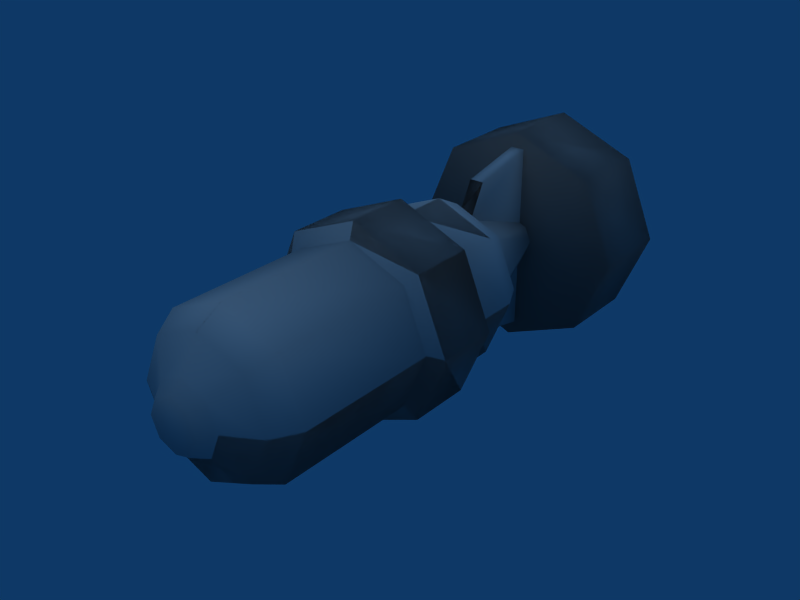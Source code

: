 # Source: Missile.blend  (saved by Blender 2.49.2; exported with 4.5.12 LTS)
import bpy
from mathutils import Matrix  # noqa: F401  (used for matrix-valued properties, if any)

bpy.ops.wm.read_factory_settings(use_empty=True)
scene = bpy.context.scene
scene.name = 'Scene'

# ---- collections
col_collection_1 = bpy.data.collections.new('Collection 1'); scene.collection.children.link(col_collection_1)

# ---- materials (node trees are filled in below, after node groups)
mat_refrep_312 = bpy.data.materials.new('RefRep.312')
mat_refrep_312.alpha_threshold = 0.0
mat_refrep_312.diffuse_color = (0.698, 0.698, 0.698, 1.0)
mat_refrep_312.roughness = 0.5
mat_refrep_312.line_color = (0.0, 0.0, 0.0, 1.0)

# ---- material node trees

# ---- world
world_world = bpy.data.worlds.new('World'); scene.world = world_world
world_world.color = (0.05656, 0.2208, 0.4)
world_world.use_sun_shadow = False
world_world.sun_shadow_jitter_overblur = 0.0
world_world.cycles.sampling_method = 'MANUAL'
world_world.cycles.sample_map_resolution = 256

# ---- cameras
cam_camera_001 = bpy.data.cameras.new('Camera.001')
cam_camera_001.passepartout_alpha = 0.2
cam_camera_001.clip_end = 100.0
cam_camera_001.lens = 35.0
cam_camera_001.ortho_scale = 7.314
cam_camera_001.show_passepartout = False
cam_camera_001.show_safe_areas = True
cam_camera_001.dof.focus_distance = 0.0
cam_camera_001.dof.aperture_fstop = 128.0

# ---- lights
light_lamp = bpy.data.lights.new('Lamp', 'SUN')
light_lamp.transmission_factor = 0.0
light_lamp.angle = 1.571
light_lamp.energy = 0.8
light_lamp.shadow_buffer_clip_start = 0.5
light_lamp.shadow_soft_size = 1.0
light_lamp.shadow_cascade_max_distance = 1000.0
light_lamp.cycles.use_multiple_importance_sampling = False

# ---- meshes
me_inst3d8_refrep_312 = bpy.data.meshes.new('Inst3D8_RefRep.312')
me_inst3d8_refrep_312.from_pydata([(0.002, 0.9004, -18.71), (18.71, -11.04, 0.002), (-4.838, -50.11, 0.002), (3.424, -50.11, 3.424), (0.002, 19.51, -9.678), (0.002, 35.33, -21.12), (21.12, 35.33, 0.002), (-1.357, 19.43, 9.975), (-15.59, -11.9, 0.002), (-11.02, -11.9, 11.03), (-18.71, -11.04, 0.002), (-3.42, -50.11, 3.424), (-9.107, 16.63, 9.111), (-11.02, 11.31, 11.03), (15.59, -11.9, 0.002), (-4.789, -47.68, 4.793), (-3.273, 37.21, 0.002), (11.03, 11.31, -11.02), (15.59, 1.869, 0.002), (3.277, 37.21, 0.002), (0.002, 35.33, 21.12), (-15.59, 11.31, 0.002), (-11.02, 11.31, -11.02), (0.002, 0.8985, -18.7), (13.23, 0.8985, -13.22), (18.71, -11.04, 0.002), (15.59, -11.9, 0.002), (11.03, -39.48, 11.02), (0.002, -44.3, 12.88), (0.002, -39.48, 15.59), (-4.789, -47.68, 4.791), (-6.773, -47.68, 0.002), (-4.838, -50.1, 0.002), (-3.418, -50.1, -3.42), (-3.418, -50.1, 3.422), (0.002, -50.1, 4.84), (3.424, -50.1, 3.422), (4.842, -50.1, 0.002), (6.777, -47.68, 0.002), (4.793, -47.68, -4.789), (9.111, -44.3, -9.107), (0.002, -44.3, -12.88), (0.002, -39.48, -15.59), (-11.02, -39.48, -11.02), (-15.59, -11.9, 0.002), (-13.22, -11.04, 13.23), (0.002, 1.867, 15.59), (0.002, 0.8985, 18.71), (11.03, 11.31, 11.03), (11.03, 1.867, 11.02), (15.59, 11.31, 0.002), (0.002, 51.33, -21.12), (-21.12, 51.33, 0.002), (-21.12, 35.33, 0.002), (-14.93, 35.33, -14.93), (-14.93, 35.33, 14.94), (14.94, 35.33, 14.94), (21.12, 35.33, 0.002), (21.12, 51.33, 0.002), (0.002, 51.33, 21.12), (14.94, 51.33, -14.93), (-14.93, 51.33, 14.94), (-1.357, 22.38, 15.42), (-1.357, 37.78, 18.7), (-1.357, 37.78, -18.69), (1.359, 19.43, -9.969), (1.359, 22.38, -15.41), (1.359, 19.43, 9.975), (1.359, 37.78, 18.7), (1.359, 22.38, 15.42), (3.424, -50.1, -3.42), (-11.02, -11.9, 11.02), (13.23, 0.8985, 13.23), (15.59, 1.867, 0.002), (11.03, 11.31, -11.02), (9.111, 16.62, -9.105), (0.002, 19.51, -9.676), (-6.842, 19.51, -6.84), (-2.314, 37.21, -2.312), (2.316, 37.21, -2.312), (12.88, 16.62, 0.002), (0.002, 11.31, 15.59), (-11.02, 1.867, 11.02), (-13.22, 0.8985, 13.23), (-18.71, -11.04, 0.002), (-18.71, 0.8985, 0.002), (-11.02, -11.9, -11.02), (0.002, -11.9, -15.58), (11.03, -39.48, -11.02), (12.88, -44.3, 0.002), (9.111, 16.62, 9.111), (0.002, 16.62, 12.88), (-15.59, 1.867, 0.002), (-13.22, -11.04, -13.22), (0.002, -11.04, -18.71), (11.03, -11.9, -11.02), (9.111, -44.3, 9.109), (4.793, -47.68, 4.791), (0.002, -47.68, 6.775), (6.846, 19.51, 6.846), (0.002, 19.51, 9.682), (-9.107, 16.62, 9.111), (-11.02, 11.31, 11.02), (-11.02, 1.867, -11.02), (-13.22, 0.8985, -13.22), (13.23, -11.04, -13.22), (15.59, -39.48, 0.002), (-9.678, 19.51, 0.002), (-12.88, 16.62, 0.002), (0.002, 11.31, -15.58), (11.03, 1.867, -11.02), (0.002, 1.867, -15.58), (13.23, -11.04, 13.23), (11.03, -11.9, 11.02), (-9.107, -44.3, 9.109), (-4.789, -47.68, -4.789), (-3.273, 37.21, 0.002), (-9.107, 16.62, -9.105), (0.002, 16.62, -12.88), (0.002, -11.04, 18.71), (0.002, -11.9, 15.59), (-11.02, -39.48, 11.02), (-15.59, -39.48, 0.002), (-12.88, -44.3, 0.002), (-9.107, -44.3, -9.107), (0.002, -50.1, -4.838), (0.002, -47.68, -6.773), (-14.93, 51.33, -14.93), (14.94, 51.33, 14.94), (0.002, 35.33, 21.12), (-1.357, 22.38, -15.41), (-1.357, 19.43, -9.969), (-1.357, 19.43, 9.975), (0.002, 37.21, 3.277), (6.846, 19.51, -6.84), (0.002, 37.21, -3.271), (9.682, 19.51, 0.002), (3.275, 37.21, 0.002), (2.316, 37.21, 2.318), (-6.842, 19.51, 6.846), (-2.314, 37.21, 2.318), (0.002, 35.33, -21.12), (14.94, 35.33, -14.93), (1.359, 37.78, -18.69), (0.002, 1.869, -15.59), (13.23, -11.04, -13.22), (6.777, -47.68, 0.002), (9.111, -44.3, -9.107), (0.002, 37.21, -3.273), (-21.12, 35.33, 0.002), (1.359, 19.43, 9.975), (-15.59, -39.48, 0.002), (9.111, 16.63, -9.107), (-18.71, 0.9004, 0.002), (-11.02, -11.9, -11.02), (-13.22, -11.04, -13.22), (9.682, 19.51, 0.002), (-13.22, 0.9004, -13.22), (0.002, -11.9, -15.59), (2.318, 37.21, 2.318), (-3.42, -50.11, -3.42), (-9.107, 16.63, -9.107), (-4.789, -47.68, -4.789), (-14.93, 51.33, -14.93), (1.359, 37.79, 18.7), (1.359, 22.38, 15.42), (-9.678, 19.51, 0.002), (0.002, 51.33, -21.12), (0.002, 51.33, 21.12), (-12.88, 16.63, 0.002), (13.23, 0.9004, -13.22), (0.002, -50.11, -4.838), (0.002, -39.48, -15.59), (-11.02, -39.48, -11.02), (0.002, 0.9004, 18.71), (15.59, 11.31, 0.002), (-14.93, 35.33, 14.94), (14.94, 35.33, -14.93), (21.12, 51.33, 0.002), (1.361, 19.43, -9.971), (-6.842, 19.51, -6.842), (9.111, 16.63, 9.111), (11.03, -39.48, -11.02), (12.88, -44.3, 0.002), (4.793, -47.68, 4.793), (0.002, -47.68, 6.777), (6.846, 19.51, 6.846), (-15.59, 11.31, 0.002), (-11.02, 1.869, -11.02), (15.59, -39.48, 0.002), (0.002, -44.3, 12.88), (0.002, 11.31, -15.59), (11.03, 1.869, -11.02), (11.03, -11.9, 11.03), (-12.88, -44.3, 0.002), (-6.773, -47.68, 0.002), (18.71, 0.9004, 0.002), (0.002, -11.04, 18.71), (-9.107, -44.3, -9.107), (14.94, 51.33, 14.94), (-1.355, 22.38, -15.42), (-1.355, 19.43, -9.971), (-1.355, 37.79, -18.69), (0.002, 19.51, 9.682), (0.002, 37.21, 3.277), (1.361, 37.79, -18.69), (0.002, 1.869, 15.59), (11.03, 11.31, 11.03), (-21.12, 51.33, 0.002), (-14.93, 35.33, -14.93), (-1.357, 37.79, -18.69), (-1.357, 22.38, -15.42), (1.361, 19.43, 9.975), (0.002, -44.3, -12.88), (11.03, 1.869, 11.03), (-2.314, 37.21, -2.314), (0.002, 11.31, 15.59), (-11.02, 1.869, 11.03), (-13.22, 0.9004, 13.23), (0.002, -50.11, 4.842), (-15.59, 1.869, 0.002), (11.03, -11.9, -11.02), (-2.314, 37.21, 2.318), (0.002, -11.9, 15.59), (13.23, -11.04, 13.23), (0.002, -47.68, -6.773), (2.318, 37.21, -2.314), (-6.842, 19.51, 6.846), (11.03, -39.48, 11.03), (-9.107, -44.3, 9.111), (3.424, -50.11, -3.42), (4.842, -50.11, 0.002), (12.88, 16.63, 0.002), (6.846, 19.51, -6.842), (14.94, 51.33, -14.93), (-14.93, 51.33, 14.94), (14.94, 35.33, 14.94), (-1.357, 22.38, 15.42), (-1.357, 37.79, 18.7), (4.793, -47.68, -4.789), (-13.22, -11.04, 13.23), (13.23, 0.9004, 13.23), (0.002, 16.63, -12.88), (0.002, -11.04, -18.71), (9.111, -44.3, 9.111), (0.002, 16.63, 12.88), (-11.02, 11.31, -11.02), (0.002, -39.48, 15.59), (-11.02, -39.48, 11.03), (-1.357, 19.43, -9.971), (1.361, 22.38, -15.42), (1.361, 37.79, 18.7), (1.361, 22.38, 15.42)], [], [(227, 169, 12), (187, 246, 188), (0, 170, 145), (14, 193, 228), (193, 247, 228), (2, 160, 11), (146, 239, 147), (239, 213, 147), (213, 173, 172), (154, 8, 10), (10, 240, 218), (240, 174, 218), (218, 174, 206), (174, 214, 206), (206, 214, 207), (20, 177, 236), (237, 238, 7), (238, 210, 7), (7, 210, 211), (9, 197, 240), (240, 197, 174), (197, 241, 174), (174, 241, 214), (214, 18, 175), (226, 156, 233), (216, 217, 206), (206, 217, 218), (184, 219, 3), (244, 185, 184), (185, 11, 219), (203, 12, 245), (12, 187, 13), (220, 188, 157), (244, 190, 185), (190, 15, 185), (144, 192, 170), (192, 196, 170), (170, 196, 1), (162, 171, 160), (166, 180, 161), (17, 18, 192), (241, 197, 224), (248, 151, 194), (167, 163, 208), (203, 159, 204), (227, 204, 222), (133, 139, 100), (100, 139, 101), (139, 108, 101), (101, 108, 21), (108, 22, 21), (21, 22, 103), (22, 111, 103), (103, 111, 23), (111, 24, 23), (23, 24, 105), (24, 25, 105), (105, 25, 26), (25, 113, 26), (26, 113, 27), (113, 29, 27), (27, 29, 28), (29, 114, 28), (28, 114, 30), (114, 31, 30), (30, 31, 32), (31, 33, 32), (32, 33, 34), (33, 125, 34), (34, 125, 35), (125, 70, 35), (35, 70, 36), (70, 37, 36), (36, 37, 38), (37, 39, 38), (38, 39, 40), (39, 41, 40), (40, 41, 42), (41, 43, 42), (42, 43, 86), (43, 44, 86), (86, 44, 84), (44, 45, 84), (84, 45, 83), (45, 47, 83), (83, 47, 46), (47, 49, 46), (46, 49, 48), (49, 50, 48), (48, 50, 80), (50, 75, 80), (80, 75, 134), (75, 76, 134), (134, 76, 135), (76, 78, 135), (142, 51, 60), (60, 51, 61), (51, 52, 61), (61, 52, 53), (52, 54, 53), (53, 54, 55), (54, 141, 55), (55, 141, 129), (141, 142, 129), (129, 142, 56), (142, 57, 56), (56, 57, 58), (57, 60, 58), (58, 60, 59), (60, 61, 59), (59, 61, 55), (61, 53, 55), (68, 63, 62), (62, 63, 132), (63, 64, 132), (132, 64, 130), (64, 66, 130), (130, 66, 65), (66, 68, 65), (65, 68, 67), (68, 69, 67), (67, 69, 132), (69, 62, 132), (70, 126, 39), (39, 126, 41), (126, 124, 41), (41, 124, 43), (124, 122, 43), (43, 122, 44), (122, 71, 44), (44, 71, 45), (71, 119, 45), (45, 119, 47), (119, 72, 47), (47, 72, 49), (72, 73, 49), (49, 73, 50), (73, 74, 50), (50, 74, 75), (74, 118, 75), (75, 118, 76), (118, 77, 76), (76, 77, 78), (77, 116, 78), (79, 136, 134), (134, 136, 80), (136, 90, 80), (80, 90, 48), (90, 81, 48), (48, 81, 46), (81, 82, 46), (46, 82, 83), (82, 85, 83), (83, 85, 84), (85, 93, 84), (84, 93, 86), (93, 87, 86), (86, 87, 42), (87, 88, 42), (42, 88, 40), (88, 89, 40), (40, 89, 38), (89, 97, 38), (38, 97, 36), (97, 35, 36), (137, 99, 136), (136, 99, 90), (99, 91, 90), (90, 91, 81), (91, 102, 81), (81, 102, 82), (102, 92, 82), (82, 92, 85), (92, 104, 85), (85, 104, 93), (104, 94, 93), (93, 94, 87), (94, 95, 87), (87, 95, 88), (95, 106, 88), (88, 106, 89), (106, 96, 89), (89, 96, 97), (96, 98, 97), (97, 98, 35), (98, 34, 35), (138, 100, 99), (99, 100, 91), (100, 101, 91), (91, 101, 102), (101, 21, 102), (102, 21, 92), (21, 103, 92), (92, 103, 104), (103, 23, 104), (104, 23, 94), (23, 105, 94), (94, 105, 95), (105, 26, 95), (95, 26, 106), (26, 27, 106), (106, 27, 96), (27, 28, 96), (96, 28, 98), (28, 30, 98), (98, 30, 34), (30, 32, 34), (140, 107, 139), (139, 107, 108), (107, 117, 108), (108, 117, 22), (117, 109, 22), (22, 109, 111), (109, 110, 111), (111, 110, 24), (110, 196, 24), (24, 196, 25), (196, 112, 25), (25, 112, 113), (112, 120, 113), (113, 120, 29), (120, 121, 29), (29, 121, 114), (121, 123, 114), (114, 123, 31), (123, 115, 31), (31, 115, 33), (115, 125, 33), (116, 77, 107), (107, 77, 117), (77, 118, 117), (117, 118, 109), (118, 74, 109), (109, 74, 110), (74, 73, 110), (110, 73, 196), (73, 72, 196), (196, 72, 112), (72, 119, 112), (112, 119, 120), (119, 71, 120), (120, 71, 121), (71, 122, 121), (121, 122, 123), (122, 124, 123), (123, 124, 115), (124, 126, 115), (115, 126, 125), (126, 70, 125), (141, 127, 51), (51, 127, 52), (127, 54, 52), (127, 141, 54), (129, 128, 59), (59, 128, 58), (128, 56, 58), (128, 129, 56), (67, 131, 65), (65, 131, 130), (131, 132, 130), (66, 64, 143), (131, 67, 132), (100, 138, 133), (60, 57, 142), (62, 69, 68), (39, 37, 70), (134, 135, 79), (136, 79, 137), (99, 137, 138), (139, 133, 140), (107, 140, 116), (51, 142, 141), (59, 55, 129), (143, 68, 66), (144, 0, 188), (170, 0, 144), (170, 1, 145), (145, 1, 14), (1, 193, 14), (15, 195, 2), (195, 160, 2), (171, 230, 219), (230, 231, 3), (207, 175, 232), (167, 208, 235), (209, 5, 176), (177, 6, 236), (164, 238, 237), (238, 7, 202), (7, 200, 202), (202, 200, 250), (200, 179, 250), (250, 179, 164), (150, 7, 165), (165, 237, 7), (151, 9, 8), (8, 9, 240), (18, 17, 175), (175, 17, 152), (17, 242, 152), (233, 156, 232), (156, 181, 232), (232, 181, 207), (218, 153, 10), (153, 155, 10), (10, 155, 154), (186, 245, 181), (217, 220, 153), (220, 157, 153), (153, 157, 155), (157, 243, 155), (189, 228, 244), (15, 2, 11), (166, 161, 169), (180, 242, 161), (161, 242, 191), (196, 241, 224), (197, 9, 223), (223, 9, 248), (9, 151, 248), (198, 225, 162), (168, 199, 178), (201, 7, 150), (234, 6, 177), (237, 165, 164), (204, 227, 203), (203, 227, 12), (228, 247, 190), (247, 229, 190), (190, 229, 15), (219, 230, 3), (8, 240, 10), (214, 175, 207), (152, 4, 233), (177, 167, 234), (234, 167, 235), (179, 150, 164), (164, 150, 165), (230, 225, 239), (239, 225, 213), (225, 198, 213), (198, 151, 173), (173, 151, 8), (241, 18, 214), (152, 242, 4), (242, 180, 4), (4, 180, 215), (217, 153, 218), (155, 158, 154), (172, 182, 147), (182, 183, 147), (181, 245, 216), (245, 13, 216), (243, 221, 158), (221, 189, 182), (182, 189, 183), (159, 203, 186), (145, 14, 221), (221, 14, 189), (14, 228, 189), (228, 190, 244), (161, 191, 246), (191, 192, 144), (196, 224, 1), (1, 224, 193), (224, 223, 193), (229, 194, 195), (16, 180, 166), (151, 198, 194), (163, 5, 209), (199, 236, 178), (150, 179, 201), (179, 200, 201), (201, 200, 7), (250, 205, 202), (239, 231, 230), (156, 226, 19), (186, 19, 159), (167, 177, 5), (205, 250, 164), (169, 246, 187), (229, 195, 15), (160, 171, 11), (3, 231, 146), (231, 239, 146), (147, 213, 172), (172, 173, 154), (173, 8, 154), (235, 208, 149), (149, 209, 176), (5, 177, 20), (168, 235, 176), (210, 250, 211), (211, 179, 250), (250, 179, 251), (179, 212, 251), (212, 7, 252), (252, 7, 237), (180, 16, 215), (147, 183, 146), (19, 186, 156), (158, 221, 182), (184, 185, 219), (245, 12, 13), (187, 188, 220), (185, 15, 11), (169, 161, 246), (223, 248, 247), (247, 248, 229), (248, 194, 229), (195, 162, 160), (242, 17, 191), (191, 17, 192), (194, 198, 162), (163, 209, 208), (20, 199, 168), (199, 20, 236), (179, 211, 249), (250, 205, 210), (237, 251, 252), (233, 148, 226), (168, 176, 20), (12, 169, 187), (246, 144, 188), (11, 171, 219), (175, 152, 232), (232, 152, 233), (233, 4, 148), (4, 215, 148), (208, 209, 149), (176, 5, 20), (236, 6, 178), (6, 234, 178), (178, 234, 168), (234, 235, 168), (235, 149, 176), (251, 237, 238), (251, 212, 252), (213, 198, 173), (181, 216, 207), (207, 216, 206), (154, 158, 172), (158, 182, 172), (183, 184, 146), (146, 184, 3), (156, 186, 181), (216, 13, 217), (13, 220, 217), (155, 243, 158), (189, 244, 183), (183, 244, 184), (186, 203, 245), (13, 187, 220), (188, 0, 157), (157, 0, 243), (0, 145, 243), (243, 145, 221), (222, 166, 227), (227, 166, 169), (246, 191, 144), (193, 223, 247), (194, 162, 195), (192, 18, 196), (18, 241, 196), (224, 197, 223), (162, 225, 171), (225, 230, 171), (5, 163, 167), (212, 179, 249), (249, 211, 7), (249, 7, 212), (166, 222, 16), (205, 250, 251)])
me_inst3d8_refrep_312.polygons.foreach_set('use_smooth', [True] * 473)
_uv = me_inst3d8_refrep_312.uv_layers.new(name='UVTex')
_uv.uv.foreach_set('vector', [0.641, 0.338, 0.506, 0.365, 0.686, 0.365, 0.506, 0.414, 0.287, 0.414, 0.287, 0.483, 0.153, 0.496, 0.256, 0.496, 0.256, 0.607, 0.506, 0.622, 0.714, 0.622, 0.714, 0.872, 0.714, 0.622, 0.81, 0.872, 0.714, 0.872, 0.506, 0.971, 0.441, 0.971, 0.57, 0.971, 0.506, 0.949, 0.415, 0.949, 0.334, 0.917, 0.415, 0.949, 0.263, 0.917, 0.334, 0.917, 0.263, 0.917, 0.298, 0.872, 0.202, 0.872, 0.298, 0.622, 0.506, 0.622, 0.506, 0.607, 0.506, 0.607, 0.756, 0.607, 0.756, 0.496, 0.756, 0.607, 0.859, 0.496, 0.756, 0.496, 0.756, 0.496, 0.859, 0.496, 0.815, 0.483, 0.859, 0.496, 0.724, 0.483, 0.815, 0.483, 0.815, 0.483, 0.724, 0.483, 0.724, 0.414, 0.925, 0.152, 0.2, 0.152, 0.8, 0.152, 0.809, 0.307, 0.877, 0.158, 0.696, 0.336, 0.877, 0.158, 0.129, 0.158, 0.696, 0.336, 0.696, 0.336, 0.129, 0.158, 0.197, 0.307, 0.714, 0.622, 0.859, 0.607, 0.756, 0.607, 0.756, 0.607, 0.859, 0.607, 0.859, 0.496, 0.859, 0.607, 0.756, 0.496, 0.859, 0.496, 0.859, 0.496, 0.756, 0.496, 0.724, 0.483, 0.724, 0.483, 0.506, 0.483, 0.506, 0.414, 0.467, 0.165, 0.506, 0.338, 0.37, 0.338, 0.815, 0.414, 0.724, 0.483, 0.815, 0.483, 0.815, 0.483, 0.724, 0.483, 0.756, 0.496, 0.596, 0.949, 0.597, 0.971, 0.57, 0.971, 0.678, 0.917, 0.634, 0.949, 0.596, 0.949, 0.634, 0.949, 0.57, 0.971, 0.597, 0.971, 0.698, 0.338, 0.686, 0.365, 0.761, 0.365, 0.686, 0.365, 0.506, 0.414, 0.724, 0.414, 0.506, 0.483, 0.287, 0.483, 0.256, 0.496, 0.678, 0.917, 0.749, 0.917, 0.634, 0.949, 0.749, 0.917, 0.596, 0.949, 0.634, 0.949, 0.197, 0.483, 0.287, 0.483, 0.256, 0.496, 0.287, 0.483, 0.506, 0.496, 0.256, 0.496, 0.256, 0.496, 0.506, 0.496, 0.506, 0.607, 0.415, 0.949, 0.414, 0.971, 0.441, 0.971, 0.506, 0.338, 0.37, 0.338, 0.325, 0.365, 0.287, 0.414, 0.506, 0.483, 0.287, 0.483, 0.756, 0.496, 0.859, 0.607, 0.756, 0.607, 0.714, 0.872, 0.506, 0.872, 0.506, 0.917, 0.075, 0.025, 0.2, 0.025, 0.5, 0.025, 0.698, 0.338, 0.544, 0.165, 0.56, 0.165, 0.641, 0.338, 0.56, 0.165, 0.544, 0.165, 0.56, 0.165, 0.641, 0.338, 0.698, 0.338, 0.698, 0.338, 0.641, 0.338, 0.686, 0.365, 0.641, 0.338, 0.506, 0.365, 0.686, 0.365, 0.686, 0.365, 0.506, 0.365, 0.506, 0.414, 0.506, 0.365, 0.287, 0.414, 0.506, 0.414, 0.506, 0.414, 0.287, 0.414, 0.287, 0.483, 0.287, 0.414, 0.197, 0.483, 0.287, 0.483, 0.287, 0.483, 0.197, 0.483, 0.153, 0.496, 0.197, 0.483, 0.256, 0.496, 0.153, 0.496, 0.153, 0.496, 0.256, 0.496, 0.256, 0.607, 0.256, 0.496, 0.506, 0.607, 0.256, 0.607, 0.256, 0.607, 0.506, 0.607, 0.506, 0.622, 0.506, 0.607, 0.714, 0.622, 0.506, 0.622, 0.506, 0.622, 0.714, 0.622, 0.714, 0.872, 0.714, 0.622, 0.81, 0.872, 0.714, 0.872, 0.714, 0.872, 0.81, 0.872, 0.749, 0.917, 0.81, 0.872, 0.678, 0.917, 0.749, 0.917, 0.749, 0.917, 0.678, 0.917, 0.596, 0.949, 0.678, 0.917, 0.506, 0.949, 0.596, 0.949, 0.596, 0.949, 0.506, 0.949, 0.506, 0.971, 0.506, 0.949, 0.441, 0.971, 0.506, 0.971, 0.506, 0.971, 0.441, 0.971, 0.57, 0.971, 0.441, 0.971, 0.414, 0.971, 0.57, 0.971, 0.57, 0.971, 0.414, 0.971, 0.597, 0.971, 0.414, 0.971, 0.441, 0.971, 0.597, 0.971, 0.597, 0.971, 0.441, 0.971, 0.57, 0.971, 0.441, 0.971, 0.506, 0.971, 0.57, 0.971, 0.57, 0.971, 0.506, 0.971, 0.506, 0.949, 0.506, 0.971, 0.415, 0.949, 0.506, 0.949, 0.506, 0.949, 0.415, 0.949, 0.334, 0.917, 0.415, 0.949, 0.263, 0.917, 0.334, 0.917, 0.334, 0.917, 0.263, 0.917, 0.202, 0.872, 0.263, 0.917, 0.298, 0.872, 0.202, 0.872, 0.202, 0.872, 0.298, 0.872, 0.298, 0.622, 0.298, 0.872, 0.506, 0.622, 0.298, 0.622, 0.298, 0.622, 0.506, 0.622, 0.506, 0.607, 0.506, 0.622, 0.756, 0.607, 0.506, 0.607, 0.506, 0.607, 0.756, 0.607, 0.756, 0.496, 0.756, 0.607, 0.859, 0.496, 0.756, 0.496, 0.756, 0.496, 0.859, 0.496, 0.815, 0.483, 0.859, 0.496, 0.724, 0.483, 0.815, 0.483, 0.815, 0.483, 0.724, 0.483, 0.724, 0.414, 0.724, 0.483, 0.506, 0.414, 0.724, 0.414, 0.724, 0.414, 0.506, 0.414, 0.506, 0.365, 0.506, 0.414, 0.325, 0.365, 0.506, 0.365, 0.506, 0.365, 0.325, 0.365, 0.37, 0.338, 0.325, 0.365, 0.314, 0.338, 0.37, 0.338, 0.37, 0.338, 0.314, 0.338, 0.451, 0.165, 0.314, 0.338, 0.467, 0.165, 0.451, 0.165, 0.2, 0.152, 0.075, 0.025, 0.2, 0.025, 0.2, 0.025, 0.075, 0.025, 0.8, 0.025, 0.075, 0.025, 0.5, 0.025, 0.8, 0.025, 0.8, 0.025, 0.5, 0.025, 0.5, 0.152, 0.5, 0.025, 0.2, 0.152, 0.5, 0.152, 0.5, 0.152, 0.2, 0.152, 0.8, 0.152, 0.2, 0.152, 0.075, 0.152, 0.8, 0.152, 0.8, 0.152, 0.075, 0.152, 0.925, 0.152, 0.075, 0.152, 0.2, 0.152, 0.925, 0.152, 0.925, 0.152, 0.2, 0.152, 0.8, 0.152, 0.2, 0.152, 0.5, 0.152, 0.8, 0.152, 0.8, 0.152, 0.5, 0.152, 0.5, 0.025, 0.5, 0.152, 0.2, 0.025, 0.5, 0.025, 0.5, 0.025, 0.2, 0.025, 0.925, 0.025, 0.2, 0.025, 0.8, 0.025, 0.925, 0.025, 0.925, 0.025, 0.8, 0.025, 0.8, 0.152, 0.8, 0.025, 0.5, 0.152, 0.8, 0.152, 0.877, 0.158, 0.877, 0.158, 0.809, 0.307, 0.809, 0.307, 0.877, 0.158, 0.696, 0.336, 0.877, 0.158, 0.129, 0.158, 0.696, 0.336, 0.696, 0.336, 0.129, 0.158, 0.197, 0.307, 0.129, 0.158, 0.197, 0.307, 0.197, 0.307, 0.197, 0.307, 0.197, 0.307, 0.31, 0.336, 0.197, 0.307, 0.877, 0.158, 0.31, 0.336, 0.31, 0.336, 0.877, 0.158, 0.696, 0.336, 0.877, 0.158, 0.809, 0.307, 0.696, 0.336, 0.696, 0.336, 0.809, 0.307, 0.696, 0.336, 0.809, 0.307, 0.809, 0.307, 0.696, 0.336, 0.441, 0.971, 0.378, 0.949, 0.415, 0.949, 0.415, 0.949, 0.378, 0.949, 0.263, 0.917, 0.378, 0.949, 0.334, 0.917, 0.263, 0.917, 0.263, 0.917, 0.334, 0.917, 0.298, 0.872, 0.334, 0.917, 0.506, 0.872, 0.298, 0.872, 0.298, 0.872, 0.506, 0.872, 0.506, 0.622, 0.506, 0.872, 0.714, 0.622, 0.506, 0.622, 0.506, 0.622, 0.714, 0.622, 0.756, 0.607, 0.714, 0.622, 0.859, 0.607, 0.756, 0.607, 0.756, 0.607, 0.859, 0.607, 0.859, 0.496, 0.859, 0.607, 0.756, 0.496, 0.859, 0.496, 0.859, 0.496, 0.756, 0.496, 0.724, 0.483, 0.756, 0.496, 0.506, 0.483, 0.724, 0.483, 0.724, 0.483, 0.506, 0.483, 0.506, 0.414, 0.506, 0.483, 0.287, 0.414, 0.506, 0.414, 0.506, 0.414, 0.287, 0.414, 0.325, 0.365, 0.287, 0.414, 0.25, 0.365, 0.325, 0.365, 0.325, 0.365, 0.25, 0.365, 0.314, 0.338, 0.25, 0.365, 0.37, 0.338, 0.314, 0.338, 0.314, 0.338, 0.37, 0.338, 0.467, 0.165, 0.37, 0.338, 0.506, 0.165, 0.467, 0.165, 0.467, 0.165, 0.506, 0.338, 0.37, 0.338, 0.37, 0.338, 0.506, 0.338, 0.506, 0.365, 0.506, 0.338, 0.686, 0.365, 0.506, 0.365, 0.506, 0.365, 0.686, 0.365, 0.724, 0.414, 0.686, 0.365, 0.815, 0.414, 0.724, 0.414, 0.724, 0.414, 0.815, 0.414, 0.815, 0.483, 0.815, 0.414, 0.724, 0.483, 0.815, 0.483, 0.815, 0.483, 0.724, 0.483, 0.756, 0.496, 0.724, 0.483, 0.506, 0.496, 0.756, 0.496, 0.756, 0.496, 0.506, 0.496, 0.506, 0.607, 0.506, 0.496, 0.256, 0.607, 0.506, 0.607, 0.506, 0.607, 0.256, 0.607, 0.298, 0.622, 0.256, 0.607, 0.202, 0.622, 0.298, 0.622, 0.298, 0.622, 0.202, 0.622, 0.202, 0.872, 0.202, 0.622, 0.298, 0.872, 0.202, 0.872, 0.202, 0.872, 0.298, 0.872, 0.334, 0.917, 0.298, 0.872, 0.506, 0.917, 0.334, 0.917, 0.334, 0.917, 0.506, 0.917, 0.506, 0.949, 0.506, 0.917, 0.596, 0.949, 0.506, 0.949, 0.506, 0.949, 0.596, 0.949, 0.57, 0.971, 0.596, 0.949, 0.597, 0.971, 0.57, 0.971, 0.506, 0.165, 0.641, 0.338, 0.506, 0.338, 0.506, 0.338, 0.641, 0.338, 0.686, 0.365, 0.641, 0.338, 0.761, 0.365, 0.686, 0.365, 0.686, 0.365, 0.761, 0.365, 0.815, 0.414, 0.761, 0.365, 0.724, 0.414, 0.815, 0.414, 0.815, 0.414, 0.724, 0.414, 0.724, 0.483, 0.724, 0.414, 0.506, 0.483, 0.724, 0.483, 0.724, 0.483, 0.506, 0.483, 0.506, 0.496, 0.506, 0.483, 0.256, 0.496, 0.506, 0.496, 0.506, 0.496, 0.256, 0.496, 0.256, 0.607, 0.256, 0.496, 0.153, 0.607, 0.256, 0.607, 0.256, 0.607, 0.153, 0.607, 0.202, 0.622, 0.153, 0.607, 0.298, 0.622, 0.202, 0.622, 0.202, 0.622, 0.298, 0.622, 0.298, 0.872, 0.298, 0.622, 0.506, 0.872, 0.298, 0.872, 0.298, 0.872, 0.506, 0.872, 0.506, 0.917, 0.506, 0.872, 0.678, 0.917, 0.506, 0.917, 0.506, 0.917, 0.678, 0.917, 0.596, 0.949, 0.678, 0.917, 0.634, 0.949, 0.596, 0.949, 0.596, 0.949, 0.634, 0.949, 0.597, 0.971, 0.634, 0.949, 0.57, 0.971, 0.597, 0.971, 0.544, 0.165, 0.698, 0.338, 0.641, 0.338, 0.641, 0.338, 0.698, 0.338, 0.761, 0.365, 0.698, 0.338, 0.686, 0.365, 0.761, 0.365, 0.761, 0.365, 0.686, 0.365, 0.724, 0.414, 0.686, 0.365, 0.506, 0.414, 0.724, 0.414, 0.724, 0.414, 0.506, 0.414, 0.506, 0.483, 0.506, 0.414, 0.287, 0.483, 0.506, 0.483, 0.506, 0.483, 0.287, 0.483, 0.256, 0.496, 0.287, 0.483, 0.153, 0.496, 0.256, 0.496, 0.256, 0.496, 0.153, 0.496, 0.153, 0.607, 0.153, 0.496, 0.256, 0.607, 0.153, 0.607, 0.153, 0.607, 0.256, 0.607, 0.298, 0.622, 0.256, 0.607, 0.506, 0.622, 0.298, 0.622, 0.298, 0.622, 0.506, 0.622, 0.506, 0.872, 0.506, 0.622, 0.714, 0.872, 0.506, 0.872, 0.506, 0.872, 0.714, 0.872, 0.678, 0.917, 0.714, 0.872, 0.749, 0.917, 0.678, 0.917, 0.678, 0.917, 0.749, 0.917, 0.634, 0.949, 0.749, 0.917, 0.596, 0.949, 0.634, 0.949, 0.634, 0.949, 0.596, 0.949, 0.57, 0.971, 0.596, 0.949, 0.506, 0.971, 0.57, 0.971, 0.544, 0.165, 0.506, 0.338, 0.641, 0.338, 0.641, 0.338, 0.506, 0.338, 0.506, 0.365, 0.506, 0.338, 0.325, 0.365, 0.506, 0.365, 0.506, 0.365, 0.325, 0.365, 0.287, 0.414, 0.325, 0.365, 0.197, 0.414, 0.287, 0.414, 0.287, 0.414, 0.197, 0.414, 0.197, 0.483, 0.197, 0.414, 0.287, 0.483, 0.197, 0.483, 0.197, 0.483, 0.287, 0.483, 0.256, 0.496, 0.287, 0.483, 0.506, 0.496, 0.256, 0.496, 0.256, 0.496, 0.506, 0.496, 0.506, 0.607, 0.506, 0.496, 0.756, 0.607, 0.506, 0.607, 0.506, 0.607, 0.756, 0.607, 0.714, 0.622, 0.756, 0.607, 0.81, 0.622, 0.714, 0.622, 0.714, 0.622, 0.81, 0.622, 0.81, 0.872, 0.81, 0.622, 0.714, 0.872, 0.81, 0.872, 0.81, 0.872, 0.714, 0.872, 0.678, 0.917, 0.714, 0.872, 0.506, 0.917, 0.678, 0.917, 0.678, 0.917, 0.506, 0.917, 0.506, 0.949, 0.506, 0.917, 0.415, 0.949, 0.506, 0.949, 0.506, 0.949, 0.415, 0.949, 0.441, 0.971, 0.415, 0.949, 0.414, 0.971, 0.441, 0.971, 0.506, 0.165, 0.37, 0.338, 0.506, 0.338, 0.506, 0.338, 0.37, 0.338, 0.325, 0.365, 0.37, 0.338, 0.25, 0.365, 0.325, 0.365, 0.325, 0.365, 0.25, 0.365, 0.197, 0.414, 0.25, 0.365, 0.287, 0.414, 0.197, 0.414, 0.197, 0.414, 0.287, 0.414, 0.287, 0.483, 0.287, 0.414, 0.506, 0.483, 0.287, 0.483, 0.287, 0.483, 0.506, 0.483, 0.506, 0.496, 0.506, 0.483, 0.756, 0.496, 0.506, 0.496, 0.506, 0.496, 0.756, 0.496, 0.756, 0.607, 0.756, 0.496, 0.859, 0.607, 0.756, 0.607, 0.756, 0.607, 0.859, 0.607, 0.81, 0.622, 0.859, 0.607, 0.714, 0.622, 0.81, 0.622, 0.81, 0.622, 0.714, 0.622, 0.714, 0.872, 0.714, 0.622, 0.506, 0.872, 0.714, 0.872, 0.714, 0.872, 0.506, 0.872, 0.506, 0.917, 0.506, 0.872, 0.334, 0.917, 0.506, 0.917, 0.506, 0.917, 0.334, 0.917, 0.415, 0.949, 0.334, 0.917, 0.378, 0.949, 0.415, 0.949, 0.415, 0.949, 0.378, 0.949, 0.414, 0.971, 0.378, 0.949, 0.441, 0.971, 0.414, 0.971, 0.075, 0.152, 0.2, 0.025, 0.075, 0.025, 0.075, 0.025, 0.2, 0.025, 0.5, 0.025, 0.2, 0.025, 0.2, 0.152, 0.5, 0.025, 0.2, 0.025, 0.075, 0.152, 0.2, 0.152, 0.925, 0.152, 0.8, 0.025, 0.925, 0.025, 0.925, 0.025, 0.8, 0.025, 0.5, 0.025, 0.8, 0.025, 0.8, 0.152, 0.5, 0.025, 0.8, 0.025, 0.925, 0.152, 0.8, 0.152, 0.696, 0.336, 0.31, 0.336, 0.31, 0.336, 0.31, 0.336, 0.31, 0.336, 0.197, 0.307, 0.31, 0.336, 0.696, 0.336, 0.197, 0.307, 0.197, 0.307, 0.129, 0.158, 0.129, 0.158, 0.31, 0.336, 0.696, 0.336, 0.696, 0.336, 0.698, 0.338, 0.544, 0.165, 0.56, 0.165, 0.2, 0.025, 0.5, 0.152, 0.2, 0.152, 0.809, 0.307, 0.809, 0.307, 0.877, 0.158, 0.415, 0.949, 0.506, 0.971, 0.441, 0.971, 0.37, 0.338, 0.451, 0.165, 0.467, 0.165, 0.506, 0.338, 0.467, 0.165, 0.506, 0.165, 0.641, 0.338, 0.506, 0.165, 0.544, 0.165, 0.641, 0.338, 0.56, 0.165, 0.544, 0.165, 0.506, 0.338, 0.544, 0.165, 0.506, 0.165, 0.075, 0.025, 0.2, 0.152, 0.075, 0.152, 0.925, 0.025, 0.8, 0.152, 0.925, 0.152, 0.129, 0.158, 0.877, 0.158, 0.197, 0.307, 0.197, 0.483, 0.153, 0.496, 0.287, 0.483, 0.256, 0.496, 0.153, 0.496, 0.197, 0.483, 0.256, 0.496, 0.506, 0.607, 0.256, 0.607, 0.256, 0.607, 0.506, 0.607, 0.506, 0.622, 0.506, 0.607, 0.714, 0.622, 0.506, 0.622, 0.596, 0.949, 0.506, 0.949, 0.506, 0.971, 0.506, 0.949, 0.441, 0.971, 0.506, 0.971, 0.414, 0.971, 0.441, 0.971, 0.597, 0.971, 0.441, 0.971, 0.506, 0.971, 0.57, 0.971, 0.724, 0.414, 0.506, 0.414, 0.506, 0.365, 0.075, 0.025, 0.5, 0.025, 0.8, 0.025, 0.2, 0.152, 0.075, 0.152, 0.8, 0.152, 0.2, 0.152, 0.5, 0.152, 0.8, 0.152, 0.877, 0.158, 0.877, 0.158, 0.809, 0.307, 0.877, 0.158, 0.696, 0.336, 0.129, 0.158, 0.696, 0.336, 0.197, 0.307, 0.129, 0.158, 0.129, 0.158, 0.197, 0.307, 0.197, 0.307, 0.197, 0.307, 0.31, 0.336, 0.197, 0.307, 0.197, 0.307, 0.31, 0.336, 0.877, 0.158, 0.696, 0.336, 0.696, 0.336, 0.809, 0.307, 0.809, 0.307, 0.809, 0.307, 0.696, 0.336, 0.506, 0.872, 0.714, 0.622, 0.506, 0.622, 0.506, 0.622, 0.714, 0.622, 0.756, 0.607, 0.506, 0.483, 0.287, 0.414, 0.506, 0.414, 0.506, 0.414, 0.287, 0.414, 0.325, 0.365, 0.287, 0.414, 0.25, 0.365, 0.325, 0.365, 0.37, 0.338, 0.506, 0.338, 0.506, 0.365, 0.506, 0.338, 0.686, 0.365, 0.506, 0.365, 0.506, 0.365, 0.686, 0.365, 0.724, 0.414, 0.756, 0.496, 0.506, 0.496, 0.506, 0.607, 0.506, 0.496, 0.256, 0.607, 0.506, 0.607, 0.506, 0.607, 0.256, 0.607, 0.298, 0.622, 0.641, 0.338, 0.761, 0.365, 0.686, 0.365, 0.724, 0.483, 0.506, 0.483, 0.506, 0.496, 0.506, 0.483, 0.256, 0.496, 0.506, 0.496, 0.506, 0.496, 0.256, 0.496, 0.256, 0.607, 0.256, 0.496, 0.153, 0.607, 0.256, 0.607, 0.506, 0.872, 0.714, 0.872, 0.678, 0.917, 0.596, 0.949, 0.506, 0.971, 0.57, 0.971, 0.506, 0.338, 0.325, 0.365, 0.506, 0.365, 0.37, 0.338, 0.25, 0.365, 0.325, 0.365, 0.325, 0.365, 0.25, 0.365, 0.197, 0.414, 0.506, 0.496, 0.756, 0.496, 0.756, 0.607, 0.859, 0.607, 0.714, 0.622, 0.81, 0.622, 0.81, 0.622, 0.714, 0.622, 0.714, 0.872, 0.714, 0.622, 0.506, 0.872, 0.714, 0.872, 0.334, 0.917, 0.378, 0.949, 0.415, 0.949, 0.925, 0.025, 0.8, 0.025, 0.5, 0.025, 0.31, 0.336, 0.696, 0.336, 0.696, 0.336, 0.2, 0.025, 0.5, 0.152, 0.2, 0.152, 0.809, 0.307, 0.809, 0.307, 0.877, 0.158, 0.56, 0.165, 0.641, 0.338, 0.698, 0.338, 0.698, 0.338, 0.641, 0.338, 0.686, 0.365, 0.714, 0.872, 0.81, 0.872, 0.749, 0.917, 0.81, 0.872, 0.678, 0.917, 0.749, 0.917, 0.749, 0.917, 0.678, 0.917, 0.596, 0.949, 0.597, 0.971, 0.441, 0.971, 0.57, 0.971, 0.506, 0.622, 0.756, 0.607, 0.506, 0.607, 0.724, 0.483, 0.506, 0.414, 0.724, 0.414, 0.325, 0.365, 0.314, 0.338, 0.37, 0.338, 0.2, 0.152, 0.075, 0.025, 0.2, 0.025, 0.2, 0.025, 0.075, 0.025, 0.8, 0.025, 0.31, 0.336, 0.696, 0.336, 0.877, 0.158, 0.877, 0.158, 0.696, 0.336, 0.809, 0.307, 0.441, 0.971, 0.378, 0.949, 0.415, 0.949, 0.415, 0.949, 0.378, 0.949, 0.263, 0.917, 0.378, 0.949, 0.334, 0.917, 0.263, 0.917, 0.334, 0.917, 0.506, 0.872, 0.298, 0.872, 0.298, 0.872, 0.506, 0.872, 0.506, 0.622, 0.756, 0.496, 0.506, 0.483, 0.724, 0.483, 0.325, 0.365, 0.25, 0.365, 0.314, 0.338, 0.25, 0.365, 0.37, 0.338, 0.314, 0.338, 0.314, 0.338, 0.37, 0.338, 0.467, 0.165, 0.724, 0.483, 0.506, 0.496, 0.756, 0.496, 0.256, 0.607, 0.202, 0.622, 0.298, 0.622, 0.202, 0.872, 0.298, 0.872, 0.334, 0.917, 0.298, 0.872, 0.506, 0.917, 0.334, 0.917, 0.686, 0.365, 0.761, 0.365, 0.815, 0.414, 0.761, 0.365, 0.724, 0.414, 0.815, 0.414, 0.153, 0.607, 0.298, 0.622, 0.202, 0.622, 0.298, 0.622, 0.506, 0.872, 0.298, 0.872, 0.298, 0.872, 0.506, 0.872, 0.506, 0.917, 0.544, 0.165, 0.698, 0.338, 0.641, 0.338, 0.256, 0.607, 0.506, 0.622, 0.298, 0.622, 0.298, 0.622, 0.506, 0.622, 0.506, 0.872, 0.506, 0.622, 0.714, 0.872, 0.506, 0.872, 0.714, 0.872, 0.749, 0.917, 0.678, 0.917, 0.325, 0.365, 0.197, 0.414, 0.287, 0.414, 0.197, 0.414, 0.287, 0.483, 0.197, 0.483, 0.506, 0.496, 0.756, 0.607, 0.506, 0.607, 0.506, 0.607, 0.756, 0.607, 0.714, 0.622, 0.756, 0.607, 0.81, 0.622, 0.714, 0.622, 0.678, 0.917, 0.506, 0.917, 0.506, 0.949, 0.506, 0.165, 0.37, 0.338, 0.506, 0.338, 0.506, 0.872, 0.334, 0.917, 0.506, 0.917, 0.2, 0.025, 0.075, 0.152, 0.2, 0.152, 0.8, 0.025, 0.8, 0.152, 0.5, 0.025, 0.696, 0.336, 0.31, 0.336, 0.31, 0.336, 0.31, 0.336, 0.197, 0.307, 0.31, 0.336, 0.31, 0.336, 0.197, 0.307, 0.696, 0.336, 0.197, 0.307, 0.129, 0.158, 0.129, 0.158, 0.415, 0.949, 0.506, 0.971, 0.441, 0.971, 0.506, 0.338, 0.467, 0.165, 0.506, 0.165, 0.641, 0.338, 0.506, 0.165, 0.544, 0.165, 0.075, 0.025, 0.2, 0.152, 0.075, 0.152, 0.129, 0.158, 0.197, 0.307, 0.877, 0.158, 0.506, 0.365, 0.287, 0.414, 0.506, 0.414, 0.678, 0.917, 0.506, 0.949, 0.596, 0.949, 0.441, 0.971, 0.414, 0.971, 0.57, 0.971, 0.57, 0.971, 0.506, 0.971, 0.506, 0.949, 0.506, 0.971, 0.415, 0.949, 0.506, 0.949, 0.334, 0.917, 0.263, 0.917, 0.202, 0.872, 0.202, 0.872, 0.298, 0.872, 0.298, 0.622, 0.298, 0.872, 0.506, 0.622, 0.298, 0.622, 0.8, 0.025, 0.5, 0.025, 0.5, 0.152, 0.5, 0.152, 0.2, 0.152, 0.8, 0.152, 0.075, 0.152, 0.2, 0.152, 0.925, 0.152, 0.925, 0.025, 0.8, 0.025, 0.8, 0.152, 0.129, 0.158, 0.197, 0.307, 0.197, 0.307, 0.197, 0.307, 0.31, 0.336, 0.197, 0.307, 0.197, 0.307, 0.31, 0.336, 0.877, 0.158, 0.31, 0.336, 0.696, 0.336, 0.877, 0.158, 0.696, 0.336, 0.696, 0.336, 0.809, 0.307, 0.809, 0.307, 0.696, 0.336, 0.809, 0.307, 0.37, 0.338, 0.506, 0.165, 0.467, 0.165, 0.334, 0.917, 0.506, 0.917, 0.506, 0.949, 0.506, 0.165, 0.641, 0.338, 0.506, 0.338, 0.202, 0.622, 0.298, 0.622, 0.298, 0.872, 0.596, 0.949, 0.634, 0.949, 0.597, 0.971, 0.761, 0.365, 0.686, 0.365, 0.724, 0.414, 0.506, 0.414, 0.287, 0.483, 0.506, 0.483, 0.634, 0.949, 0.596, 0.949, 0.57, 0.971, 0.506, 0.365, 0.325, 0.365, 0.287, 0.414, 0.81, 0.622, 0.714, 0.872, 0.81, 0.872, 0.81, 0.872, 0.714, 0.872, 0.678, 0.917, 0.714, 0.872, 0.506, 0.917, 0.678, 0.917, 0.506, 0.949, 0.415, 0.949, 0.441, 0.971, 0.25, 0.365, 0.287, 0.414, 0.197, 0.414, 0.197, 0.414, 0.287, 0.414, 0.287, 0.483, 0.506, 0.917, 0.334, 0.917, 0.415, 0.949, 0.2, 0.025, 0.2, 0.152, 0.5, 0.025, 0.925, 0.152, 0.8, 0.025, 0.925, 0.025, 0.8, 0.025, 0.925, 0.152, 0.8, 0.152, 0.31, 0.336, 0.197, 0.307, 0.31, 0.336, 0.197, 0.307, 0.129, 0.158, 0.129, 0.158, 0.809, 0.307, 0.877, 0.158, 0.809, 0.307, 0.37, 0.338, 0.451, 0.165, 0.467, 0.165, 0.925, 0.025, 0.8, 0.152, 0.925, 0.152, 0.686, 0.365, 0.506, 0.365, 0.506, 0.414, 0.287, 0.414, 0.197, 0.483, 0.287, 0.483, 0.57, 0.971, 0.414, 0.971, 0.597, 0.971, 0.506, 0.414, 0.325, 0.365, 0.506, 0.365, 0.506, 0.365, 0.325, 0.365, 0.37, 0.338, 0.37, 0.338, 0.314, 0.338, 0.451, 0.165, 0.314, 0.338, 0.467, 0.165, 0.451, 0.165, 0.5, 0.025, 0.2, 0.152, 0.5, 0.152, 0.8, 0.152, 0.075, 0.152, 0.925, 0.152, 0.8, 0.152, 0.5, 0.152, 0.5, 0.025, 0.5, 0.152, 0.2, 0.025, 0.5, 0.025, 0.5, 0.025, 0.2, 0.025, 0.925, 0.025, 0.2, 0.025, 0.8, 0.025, 0.925, 0.025, 0.8, 0.025, 0.5, 0.152, 0.8, 0.152, 0.877, 0.158, 0.809, 0.307, 0.877, 0.158, 0.877, 0.158, 0.696, 0.336, 0.809, 0.307, 0.263, 0.917, 0.334, 0.917, 0.298, 0.872, 0.686, 0.365, 0.815, 0.414, 0.724, 0.414, 0.724, 0.414, 0.815, 0.414, 0.815, 0.483, 0.298, 0.622, 0.202, 0.622, 0.202, 0.872, 0.202, 0.622, 0.298, 0.872, 0.202, 0.872, 0.506, 0.917, 0.596, 0.949, 0.506, 0.949, 0.506, 0.949, 0.596, 0.949, 0.57, 0.971, 0.506, 0.338, 0.641, 0.338, 0.686, 0.365, 0.815, 0.414, 0.724, 0.414, 0.724, 0.483, 0.724, 0.414, 0.506, 0.483, 0.724, 0.483, 0.256, 0.607, 0.153, 0.607, 0.202, 0.622, 0.506, 0.872, 0.678, 0.917, 0.506, 0.917, 0.506, 0.917, 0.678, 0.917, 0.596, 0.949, 0.641, 0.338, 0.698, 0.338, 0.761, 0.365, 0.724, 0.414, 0.506, 0.414, 0.506, 0.483, 0.287, 0.483, 0.153, 0.496, 0.256, 0.496, 0.256, 0.496, 0.153, 0.496, 0.153, 0.607, 0.153, 0.496, 0.256, 0.607, 0.153, 0.607, 0.153, 0.607, 0.256, 0.607, 0.298, 0.622, 0.544, 0.165, 0.506, 0.338, 0.641, 0.338, 0.641, 0.338, 0.506, 0.338, 0.506, 0.365, 0.287, 0.414, 0.197, 0.414, 0.197, 0.483, 0.714, 0.622, 0.81, 0.622, 0.81, 0.872, 0.506, 0.917, 0.415, 0.949, 0.506, 0.949, 0.287, 0.483, 0.506, 0.483, 0.506, 0.496, 0.506, 0.483, 0.756, 0.496, 0.506, 0.496, 0.756, 0.607, 0.859, 0.607, 0.81, 0.622, 0.415, 0.949, 0.378, 0.949, 0.414, 0.971, 0.378, 0.949, 0.441, 0.971, 0.414, 0.971, 0.075, 0.152, 0.2, 0.025, 0.075, 0.025, 0.696, 0.336, 0.31, 0.336, 0.31, 0.336, 0.31, 0.336, 0.197, 0.307, 0.696, 0.336, 0.31, 0.336, 0.696, 0.336, 0.696, 0.336, 0.506, 0.338, 0.544, 0.165, 0.506, 0.165, 0.129, 0.158, 0.197, 0.307, 0.877, 0.158])
me_inst3d8_refrep_312.materials.append(mat_refrep_312)
me_inst3d8_refrep_312.use_remesh_preserve_volume = False
me_inst3d8_refrep_312.use_remesh_preserve_attributes = False
me_inst3d8_refrep_312.use_mirror_vertex_groups = False
me_inst3d8_refrep_312.update()

# ---- objects
ob_lamp = bpy.data.objects.new('Lamp', light_lamp)
ob_inst3d8_refrep_312 = bpy.data.objects.new('Inst3D8_RefRep.312', me_inst3d8_refrep_312)
ob_camera = bpy.data.objects.new('Camera', cam_camera_001)

# ---- transforms, parenting, visibility, modifiers, constraints
ob_lamp.location = (0.1369, 0.8309, 3.644)
ob_lamp.rotation_euler = (0.0, -0.0, -0.7996)
ob_lamp.scale = (2.097, 2.097, 2.097)
ob_lamp.lock_rotations_4d = False
ob_lamp.empty_display_type = 'ARROWS'
ob_lamp.lineart.crease_threshold = 0.0
ob_inst3d8_refrep_312.location = (0.06686, 0.9246, 1.097)
ob_inst3d8_refrep_312.rotation_euler = (0.0, -0.0, 0.009003)
ob_inst3d8_refrep_312.scale = (0.04999, 0.04999, 0.04999)
ob_inst3d8_refrep_312.lock_rotations_4d = False
ob_inst3d8_refrep_312.empty_display_type = 'ARROWS'
ob_inst3d8_refrep_312.lineart.crease_threshold = 0.0
ob_camera.location = (0.6133, -9.042, 6.444)
ob_camera.rotation_euler = (1.109, 0.01082, 0.01531)
ob_camera.lock_rotations_4d = False
ob_camera.empty_display_type = 'ARROWS'
ob_camera.color = (0.0, 0.0, 0.0, 0.0)
ob_camera.display_type = 'WIRE'
ob_camera.lineart.crease_threshold = 0.0

# ---- collection membership
col_collection_1.objects.link(ob_lamp)
col_collection_1.objects.link(ob_inst3d8_refrep_312)
col_collection_1.objects.link(ob_camera)

# ---- scene / render settings (as saved in the file)
scene.frame_start = 1; scene.frame_end = 250; scene.frame_set(1)
scene.render.engine = 'BLENDER_EEVEE_NEXT'
scene.render.image_settings.file_format = 'JPEG'
scene.render.image_settings.color_mode = 'RGB'
scene.render.image_settings.compression = 90
scene.render.resolution_x = 800
scene.render.resolution_y = 600
scene.render.pixel_aspect_x = 100.0
scene.render.pixel_aspect_y = 100.0
scene.render.fps = 25
scene.render.dither_intensity = 0.0
scene.render.use_compositing = False
scene.render.use_sequencer = False
scene.render.bake_margin = 2
scene.render.bake_bias = 0.0
scene.render.use_stamp_time = False
scene.render.use_stamp_date = False
scene.render.use_stamp_frame = False
scene.render.use_stamp_camera = False
scene.render.use_stamp_scene = False
scene.render.use_stamp_filename = False
scene.render.use_stamp_render_time = False
scene.render.stamp_font_size = 0
scene.cycles.use_denoising = False
scene.cycles.samples = 10
scene.cycles.sampling_pattern = 'TABULATED_SOBOL'
scene.cycles.light_sampling_threshold = 0.0
scene.cycles.use_adaptive_sampling = False
scene.cycles.use_light_tree = False
scene.cycles.blur_glossy = 0.0
scene.cycles.volume_bounces = 1
scene.cycles.pixel_filter_type = 'GAUSSIAN'
scene.cycles.sample_clamp_indirect = 0.0
scene.view_settings.view_transform = 'Raw'
bpy.context.view_layer.update()

# ---- added for rendering (the .blend has no active camera): camera
cam_auto = bpy.data.cameras.new('AutoCamera')
cam_auto.lens = 50.0
cam_auto.sensor_width = 36.0
cam_auto.clip_end = 1000.0
ob_auto_camera = bpy.data.objects.new('AutoCamera', cam_auto)
scene.collection.objects.link(ob_auto_camera)
ob_auto_camera.location = (5.54125, -5.61413, 5.47664)
ob_auto_camera.rotation_euler = (1.09748, -7.21219e-08, 0.694738)
scene.camera = ob_auto_camera
bpy.context.view_layer.update()
